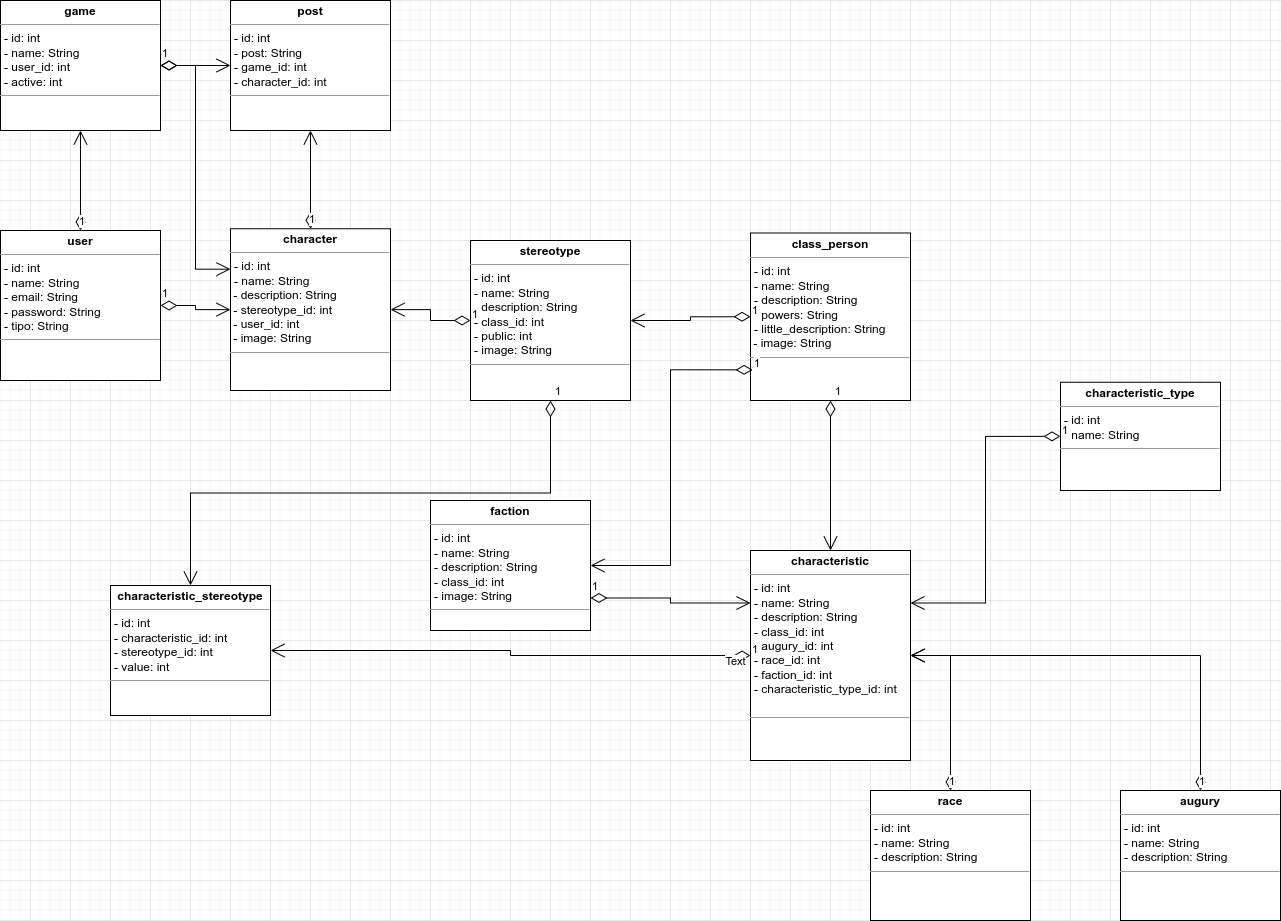

The diagram above was exported from draw.io. Its source (the exported page's mxGraphModel, read from the mxfile embedded in the PNG):
<mxGraphModel dx="1422" dy="1928" grid="1" gridSize="10" guides="1" tooltips="1" connect="1" arrows="1" fold="1" page="1" pageScale="1" pageWidth="827" pageHeight="1169" math="0" shadow="0">
  <root>
    <mxCell id="0" />
    <mxCell id="1" parent="0" />
    <mxCell id="7IOgyzA8zKL47qFC9sMS-1" value="&lt;p style=&quot;margin:0px;margin-top:4px;text-align:center;&quot;&gt;&lt;b&gt;user&lt;/b&gt;&lt;/p&gt;&lt;hr size=&quot;1&quot;&gt;&lt;p style=&quot;margin:0px;margin-left:4px;&quot;&gt;- id: int&lt;/p&gt;&lt;p style=&quot;margin:0px;margin-left:4px;&quot;&gt;- name: String&lt;/p&gt;&lt;p style=&quot;margin:0px;margin-left:4px;&quot;&gt;- email: String&lt;/p&gt;&lt;p style=&quot;margin:0px;margin-left:4px;&quot;&gt;- password: String&lt;/p&gt;&lt;p style=&quot;margin:0px;margin-left:4px;&quot;&gt;- tipo: String&lt;br&gt;&lt;/p&gt;&lt;hr size=&quot;1&quot;&gt;&lt;p style=&quot;margin:0px;margin-left:4px;&quot;&gt;&lt;br&gt;&lt;/p&gt;" style="verticalAlign=top;align=left;overflow=fill;fontSize=12;fontFamily=Helvetica;html=1;" parent="1" vertex="1">
      <mxGeometry x="10" y="-930" width="160" height="150" as="geometry" />
    </mxCell>
    <mxCell id="7IOgyzA8zKL47qFC9sMS-2" value="&lt;p style=&quot;margin:0px;margin-top:4px;text-align:center;&quot;&gt;&lt;b&gt;stereotype&lt;/b&gt;&lt;br&gt;&lt;/p&gt;&lt;hr size=&quot;1&quot;&gt;&lt;p style=&quot;margin:0px;margin-left:4px;&quot;&gt;- id: int&lt;/p&gt;&lt;p style=&quot;margin:0px;margin-left:4px;&quot;&gt;- name: String&lt;/p&gt;&lt;p style=&quot;margin:0px;margin-left:4px;&quot;&gt;- description: String&lt;/p&gt;&lt;p style=&quot;margin:0px;margin-left:4px;&quot;&gt;- class_id: int&lt;/p&gt;&lt;p style=&quot;margin:0px;margin-left:4px;&quot;&gt;- public: int&lt;/p&gt;&lt;p style=&quot;margin:0px;margin-left:4px;&quot;&gt;&lt;span style=&quot;background-color: initial;&quot;&gt;- image: String&lt;/span&gt;&lt;/p&gt;&lt;hr size=&quot;1&quot;&gt;&lt;p style=&quot;margin:0px;margin-left:4px;&quot;&gt;&lt;br&gt;&lt;/p&gt;" style="verticalAlign=top;align=left;overflow=fill;fontSize=12;fontFamily=Helvetica;html=1;" parent="1" vertex="1">
      <mxGeometry x="480" y="-920" width="160" height="160" as="geometry" />
    </mxCell>
    <mxCell id="7IOgyzA8zKL47qFC9sMS-3" value="&lt;p style=&quot;margin:0px;margin-top:4px;text-align:center;&quot;&gt;&lt;b&gt;class_person&lt;/b&gt;&lt;/p&gt;&lt;hr size=&quot;1&quot;&gt;&lt;p style=&quot;margin:0px;margin-left:4px;&quot;&gt;- id: int&lt;/p&gt;&lt;p style=&quot;margin:0px;margin-left:4px;&quot;&gt;- name: String&lt;/p&gt;&lt;p style=&quot;margin:0px;margin-left:4px;&quot;&gt;- description: String&lt;/p&gt;&lt;p style=&quot;margin:0px;margin-left:4px;&quot;&gt;- powers: String&lt;/p&gt;&lt;p style=&quot;margin:0px;margin-left:4px;&quot;&gt;- little_description: String&lt;/p&gt;&amp;nbsp;- image: String&lt;br&gt;&lt;hr size=&quot;1&quot;&gt;&lt;p style=&quot;margin:0px;margin-left:4px;&quot;&gt;&lt;br&gt;&lt;/p&gt;" style="verticalAlign=top;align=left;overflow=fill;fontSize=12;fontFamily=Helvetica;html=1;" parent="1" vertex="1">
      <mxGeometry x="760" y="-927.5" width="160" height="167.5" as="geometry" />
    </mxCell>
    <mxCell id="7IOgyzA8zKL47qFC9sMS-7" value="&lt;p style=&quot;margin:0px;margin-top:4px;text-align:center;&quot;&gt;&lt;b&gt;characteristic&lt;/b&gt;&lt;/p&gt;&lt;hr size=&quot;1&quot;&gt;&lt;p style=&quot;margin:0px;margin-left:4px;&quot;&gt;- id: int&lt;/p&gt;&lt;p style=&quot;margin:0px;margin-left:4px;&quot;&gt;- name: String&lt;/p&gt;&lt;p style=&quot;margin:0px;margin-left:4px;&quot;&gt;- description: String&lt;/p&gt;&lt;p style=&quot;margin:0px;margin-left:4px;&quot;&gt;- class_id: int&lt;/p&gt;&lt;p style=&quot;margin:0px;margin-left:4px;&quot;&gt;- augury_id: int&lt;/p&gt;&lt;p style=&quot;margin:0px;margin-left:4px;&quot;&gt;- race_id: int&lt;/p&gt;&lt;p style=&quot;margin:0px;margin-left:4px;&quot;&gt;- faction_id: int&lt;/p&gt;&lt;p style=&quot;margin:0px;margin-left:4px;&quot;&gt;- characteristic_type_id: int&lt;/p&gt;&lt;br&gt;&lt;hr size=&quot;1&quot;&gt;&lt;p style=&quot;margin:0px;margin-left:4px;&quot;&gt;&lt;br&gt;&lt;/p&gt;" style="verticalAlign=top;align=left;overflow=fill;fontSize=12;fontFamily=Helvetica;html=1;" parent="1" vertex="1">
      <mxGeometry x="760" y="-610" width="160" height="210" as="geometry" />
    </mxCell>
    <mxCell id="7IOgyzA8zKL47qFC9sMS-8" value="1" style="endArrow=open;html=1;endSize=12;startArrow=diamondThin;startSize=14;startFill=0;edgeStyle=orthogonalEdgeStyle;align=left;verticalAlign=bottom;rounded=0;entryX=1;entryY=0.5;entryDx=0;entryDy=0;exitX=0;exitY=0.5;exitDx=0;exitDy=0;" parent="1" source="7IOgyzA8zKL47qFC9sMS-3" target="7IOgyzA8zKL47qFC9sMS-2" edge="1">
      <mxGeometry x="-1" y="3" relative="1" as="geometry">
        <mxPoint x="410" y="-845" as="sourcePoint" />
        <mxPoint x="490" y="-845" as="targetPoint" />
      </mxGeometry>
    </mxCell>
    <mxCell id="7IOgyzA8zKL47qFC9sMS-10" value="&lt;p style=&quot;margin:0px;margin-top:4px;text-align:center;&quot;&gt;&lt;b&gt;characteristic_stereotype&lt;/b&gt;&lt;/p&gt;&lt;hr size=&quot;1&quot;&gt;&lt;p style=&quot;margin:0px;margin-left:4px;&quot;&gt;- id: int&lt;/p&gt;&lt;p style=&quot;margin:0px;margin-left:4px;&quot;&gt;- characteristic_id: int&lt;/p&gt;&lt;p style=&quot;margin:0px;margin-left:4px;&quot;&gt;- stereotype_id: int&lt;/p&gt;&lt;p style=&quot;margin:0px;margin-left:4px;&quot;&gt;- value: int&lt;/p&gt;&lt;hr size=&quot;1&quot;&gt;&lt;p style=&quot;margin:0px;margin-left:4px;&quot;&gt;&lt;br&gt;&lt;/p&gt;" style="verticalAlign=top;align=left;overflow=fill;fontSize=12;fontFamily=Helvetica;html=1;" parent="1" vertex="1">
      <mxGeometry x="120" y="-575" width="160" height="130" as="geometry" />
    </mxCell>
    <mxCell id="7IOgyzA8zKL47qFC9sMS-11" value="1" style="endArrow=open;html=1;endSize=12;startArrow=diamondThin;startSize=14;startFill=0;edgeStyle=orthogonalEdgeStyle;align=left;verticalAlign=bottom;rounded=0;entryX=0.5;entryY=0;entryDx=0;entryDy=0;exitX=0.5;exitY=1;exitDx=0;exitDy=0;" parent="1" source="7IOgyzA8zKL47qFC9sMS-2" target="7IOgyzA8zKL47qFC9sMS-10" edge="1">
      <mxGeometry x="-1" y="3" relative="1" as="geometry">
        <mxPoint x="850" y="-785" as="sourcePoint" />
        <mxPoint x="850" y="-730" as="targetPoint" />
      </mxGeometry>
    </mxCell>
    <mxCell id="7IOgyzA8zKL47qFC9sMS-12" value="1" style="endArrow=open;html=1;endSize=12;startArrow=diamondThin;startSize=14;startFill=0;edgeStyle=orthogonalEdgeStyle;align=left;verticalAlign=bottom;rounded=0;entryX=1;entryY=0.5;entryDx=0;entryDy=0;exitX=0;exitY=0.5;exitDx=0;exitDy=0;" parent="1" source="7IOgyzA8zKL47qFC9sMS-7" target="7IOgyzA8zKL47qFC9sMS-10" edge="1">
      <mxGeometry x="-1" y="3" relative="1" as="geometry">
        <mxPoint x="860" y="-645" as="sourcePoint" />
        <mxPoint x="860" y="-590" as="targetPoint" />
      </mxGeometry>
    </mxCell>
    <mxCell id="nrbm98S7ZmO6QfxEX_gO-1" value="Text" style="edgeLabel;html=1;align=center;verticalAlign=middle;resizable=0;points=[];" vertex="1" connectable="0" parent="7IOgyzA8zKL47qFC9sMS-12">
      <mxGeometry x="-0.934" y="5" relative="1" as="geometry">
        <mxPoint as="offset" />
      </mxGeometry>
    </mxCell>
    <mxCell id="7IOgyzA8zKL47qFC9sMS-14" value="&lt;p style=&quot;margin:0px;margin-top:4px;text-align:center;&quot;&gt;&lt;b&gt;augury&lt;/b&gt;&lt;br&gt;&lt;/p&gt;&lt;hr size=&quot;1&quot;&gt;&lt;p style=&quot;margin:0px;margin-left:4px;&quot;&gt;- id: int&lt;/p&gt;&lt;p style=&quot;margin:0px;margin-left:4px;&quot;&gt;- name: String&lt;br&gt;&lt;/p&gt;&lt;p style=&quot;margin:0px;margin-left:4px;&quot;&gt;- description: String&lt;/p&gt;&lt;hr size=&quot;1&quot;&gt;&lt;p style=&quot;margin:0px;margin-left:4px;&quot;&gt;&lt;br&gt;&lt;/p&gt;" style="verticalAlign=top;align=left;overflow=fill;fontSize=12;fontFamily=Helvetica;html=1;" parent="1" vertex="1">
      <mxGeometry x="1130" y="-370" width="160" height="130" as="geometry" />
    </mxCell>
    <mxCell id="7IOgyzA8zKL47qFC9sMS-15" value="&lt;p style=&quot;margin:0px;margin-top:4px;text-align:center;&quot;&gt;&lt;b&gt;race&lt;/b&gt;&lt;br&gt;&lt;/p&gt;&lt;hr size=&quot;1&quot;&gt;&lt;p style=&quot;margin:0px;margin-left:4px;&quot;&gt;- id: int&lt;/p&gt;&lt;p style=&quot;margin:0px;margin-left:4px;&quot;&gt;- name: String&lt;br&gt;&lt;/p&gt;&lt;p style=&quot;margin:0px;margin-left:4px;&quot;&gt;- description: String&lt;/p&gt;&lt;hr size=&quot;1&quot;&gt;&lt;p style=&quot;margin:0px;margin-left:4px;&quot;&gt;&lt;br&gt;&lt;/p&gt;" style="verticalAlign=top;align=left;overflow=fill;fontSize=12;fontFamily=Helvetica;html=1;" parent="1" vertex="1">
      <mxGeometry x="880" y="-370" width="160" height="130" as="geometry" />
    </mxCell>
    <mxCell id="7IOgyzA8zKL47qFC9sMS-19" value="1" style="endArrow=open;html=1;endSize=12;startArrow=diamondThin;startSize=14;startFill=0;edgeStyle=orthogonalEdgeStyle;align=left;verticalAlign=bottom;rounded=0;exitX=0.5;exitY=1;exitDx=0;exitDy=0;entryX=0.5;entryY=0;entryDx=0;entryDy=0;" parent="1" source="7IOgyzA8zKL47qFC9sMS-3" target="7IOgyzA8zKL47qFC9sMS-7" edge="1">
      <mxGeometry x="-1" y="3" relative="1" as="geometry">
        <mxPoint x="780" y="-340" as="sourcePoint" />
        <mxPoint x="940" y="-340" as="targetPoint" />
      </mxGeometry>
    </mxCell>
    <mxCell id="7IOgyzA8zKL47qFC9sMS-23" value="&lt;p style=&quot;margin:0px;margin-top:4px;text-align:center;&quot;&gt;&lt;b&gt;game&lt;/b&gt;&lt;/p&gt;&lt;hr size=&quot;1&quot;&gt;&lt;p style=&quot;margin:0px;margin-left:4px;&quot;&gt;- id: int&lt;/p&gt;&lt;p style=&quot;margin:0px;margin-left:4px;&quot;&gt;- name: String&lt;/p&gt;&lt;p style=&quot;margin:0px;margin-left:4px;&quot;&gt;- user_id: int&lt;/p&gt;&lt;p style=&quot;margin:0px;margin-left:4px;&quot;&gt;- active: int&lt;/p&gt;&lt;hr size=&quot;1&quot;&gt;&lt;p style=&quot;margin:0px;margin-left:4px;&quot;&gt;&lt;br&gt;&lt;/p&gt;" style="verticalAlign=top;align=left;overflow=fill;fontSize=12;fontFamily=Helvetica;html=1;" parent="1" vertex="1">
      <mxGeometry x="10" y="-1160" width="160" height="130" as="geometry" />
    </mxCell>
    <mxCell id="7IOgyzA8zKL47qFC9sMS-24" value="1" style="endArrow=open;html=1;endSize=12;startArrow=diamondThin;startSize=14;startFill=0;edgeStyle=orthogonalEdgeStyle;align=left;verticalAlign=bottom;rounded=0;entryX=0.5;entryY=1;entryDx=0;entryDy=0;exitX=0.5;exitY=0;exitDx=0;exitDy=0;" parent="1" source="7IOgyzA8zKL47qFC9sMS-1" target="7IOgyzA8zKL47qFC9sMS-23" edge="1">
      <mxGeometry x="-1" y="3" relative="1" as="geometry">
        <mxPoint x="180" y="-855" as="sourcePoint" />
        <mxPoint x="260" y="-855" as="targetPoint" />
      </mxGeometry>
    </mxCell>
    <mxCell id="7IOgyzA8zKL47qFC9sMS-25" value="&lt;p style=&quot;margin:0px;margin-top:4px;text-align:center;&quot;&gt;&lt;b&gt;post&lt;/b&gt;&lt;/p&gt;&lt;hr size=&quot;1&quot;&gt;&lt;p style=&quot;margin:0px;margin-left:4px;&quot;&gt;- id: int&lt;/p&gt;&lt;p style=&quot;margin:0px;margin-left:4px;&quot;&gt;- post: String&lt;/p&gt;&lt;p style=&quot;margin:0px;margin-left:4px;&quot;&gt;- game_id: int&lt;/p&gt;&lt;p style=&quot;margin:0px;margin-left:4px;&quot;&gt;- character_id: int&lt;/p&gt;&lt;hr size=&quot;1&quot;&gt;&lt;p style=&quot;margin:0px;margin-left:4px;&quot;&gt;&lt;br&gt;&lt;/p&gt;" style="verticalAlign=top;align=left;overflow=fill;fontSize=12;fontFamily=Helvetica;html=1;" parent="1" vertex="1">
      <mxGeometry x="240" y="-1160" width="160" height="130" as="geometry" />
    </mxCell>
    <mxCell id="7IOgyzA8zKL47qFC9sMS-26" value="1" style="endArrow=open;html=1;endSize=12;startArrow=diamondThin;startSize=14;startFill=0;edgeStyle=orthogonalEdgeStyle;align=left;verticalAlign=bottom;rounded=0;entryX=0;entryY=0.5;entryDx=0;entryDy=0;exitX=1;exitY=0.5;exitDx=0;exitDy=0;" parent="1" source="7IOgyzA8zKL47qFC9sMS-23" target="7IOgyzA8zKL47qFC9sMS-25" edge="1">
      <mxGeometry x="-1" y="3" relative="1" as="geometry">
        <mxPoint x="100" y="-920" as="sourcePoint" />
        <mxPoint x="100" y="-1020" as="targetPoint" />
      </mxGeometry>
    </mxCell>
    <mxCell id="7IOgyzA8zKL47qFC9sMS-27" value="1" style="endArrow=open;html=1;endSize=12;startArrow=diamondThin;startSize=14;startFill=0;edgeStyle=orthogonalEdgeStyle;align=left;verticalAlign=bottom;rounded=0;entryX=0.5;entryY=1;entryDx=0;entryDy=0;exitX=0.5;exitY=0;exitDx=0;exitDy=0;" parent="1" source="lJORAcyUFr7UtquLZV6v-2" target="7IOgyzA8zKL47qFC9sMS-25" edge="1">
      <mxGeometry x="-1" y="3" relative="1" as="geometry">
        <mxPoint x="470" y="-930" as="sourcePoint" />
        <mxPoint x="250" y="-1010" as="targetPoint" />
      </mxGeometry>
    </mxCell>
    <mxCell id="7IOgyzA8zKL47qFC9sMS-34" value="1" style="endArrow=open;html=1;endSize=12;startArrow=diamondThin;startSize=14;startFill=0;edgeStyle=orthogonalEdgeStyle;align=left;verticalAlign=bottom;rounded=0;entryX=1;entryY=0.5;entryDx=0;entryDy=0;exitX=0.5;exitY=0;exitDx=0;exitDy=0;" parent="1" source="7IOgyzA8zKL47qFC9sMS-14" target="7IOgyzA8zKL47qFC9sMS-7" edge="1">
      <mxGeometry x="-1" y="3" relative="1" as="geometry">
        <mxPoint x="1330" y="-780" as="sourcePoint" />
        <mxPoint x="1170" y="-697.5" as="targetPoint" />
      </mxGeometry>
    </mxCell>
    <mxCell id="7IOgyzA8zKL47qFC9sMS-35" value="1" style="endArrow=open;html=1;endSize=12;startArrow=diamondThin;startSize=14;startFill=0;edgeStyle=orthogonalEdgeStyle;align=left;verticalAlign=bottom;rounded=0;entryX=1;entryY=0.5;entryDx=0;entryDy=0;exitX=0.5;exitY=0;exitDx=0;exitDy=0;" parent="1" source="7IOgyzA8zKL47qFC9sMS-15" target="7IOgyzA8zKL47qFC9sMS-7" edge="1">
      <mxGeometry x="-1" y="3" relative="1" as="geometry">
        <mxPoint x="1100" y="-450" as="sourcePoint" />
        <mxPoint x="1090" y="-610" as="targetPoint" />
      </mxGeometry>
    </mxCell>
    <mxCell id="lJORAcyUFr7UtquLZV6v-2" value="&lt;p style=&quot;margin:0px;margin-top:4px;text-align:center;&quot;&gt;&lt;b&gt;character&lt;/b&gt;&lt;/p&gt;&lt;hr size=&quot;1&quot;&gt;&lt;p style=&quot;margin:0px;margin-left:4px;&quot;&gt;- id: int&lt;/p&gt;&lt;p style=&quot;margin:0px;margin-left:4px;&quot;&gt;- name: String&lt;/p&gt;&lt;div&gt;&amp;nbsp;- description: String&lt;/div&gt;&lt;div&gt;&amp;nbsp;- stereotype_id: int&lt;/div&gt;&lt;div&gt;&amp;nbsp;- user_id: int&lt;/div&gt;&lt;div&gt;&amp;nbsp;- image: String&lt;br&gt;&lt;/div&gt;&lt;hr size=&quot;1&quot;&gt;&lt;p style=&quot;margin:0px;margin-left:4px;&quot;&gt;&lt;br&gt;&lt;/p&gt;" style="verticalAlign=top;align=left;overflow=fill;fontSize=12;fontFamily=Helvetica;html=1;" parent="1" vertex="1">
      <mxGeometry x="240" y="-931.75" width="160" height="161.75" as="geometry" />
    </mxCell>
    <mxCell id="lJORAcyUFr7UtquLZV6v-5" value="1" style="endArrow=open;html=1;endSize=12;startArrow=diamondThin;startSize=14;startFill=0;edgeStyle=orthogonalEdgeStyle;align=left;verticalAlign=bottom;rounded=0;entryX=0;entryY=0.5;entryDx=0;entryDy=0;" parent="1" source="7IOgyzA8zKL47qFC9sMS-1" target="lJORAcyUFr7UtquLZV6v-2" edge="1">
      <mxGeometry x="-1" y="3" relative="1" as="geometry">
        <mxPoint x="620" y="-963.5" as="sourcePoint" />
        <mxPoint x="780" y="-963.5" as="targetPoint" />
      </mxGeometry>
    </mxCell>
    <mxCell id="lJORAcyUFr7UtquLZV6v-6" value="1" style="endArrow=open;html=1;endSize=12;startArrow=diamondThin;startSize=14;startFill=0;edgeStyle=orthogonalEdgeStyle;align=left;verticalAlign=bottom;rounded=0;exitX=0;exitY=0.5;exitDx=0;exitDy=0;entryX=1;entryY=0.5;entryDx=0;entryDy=0;" parent="1" source="7IOgyzA8zKL47qFC9sMS-2" target="lJORAcyUFr7UtquLZV6v-2" edge="1">
      <mxGeometry x="-1" y="3" relative="1" as="geometry">
        <mxPoint x="740" y="-1013.5" as="sourcePoint" />
        <mxPoint x="900" y="-1013.5" as="targetPoint" />
      </mxGeometry>
    </mxCell>
    <mxCell id="O_4rQPafS0CcEwx6G8YS-2" value="1" style="endArrow=open;html=1;endSize=12;startArrow=diamondThin;startSize=14;startFill=0;edgeStyle=orthogonalEdgeStyle;align=left;verticalAlign=bottom;rounded=0;entryX=0;entryY=0.25;entryDx=0;entryDy=0;" parent="1" source="7IOgyzA8zKL47qFC9sMS-23" target="lJORAcyUFr7UtquLZV6v-2" edge="1">
      <mxGeometry x="-1" y="3" relative="1" as="geometry">
        <mxPoint x="560" y="-1033.5" as="sourcePoint" />
        <mxPoint x="720" y="-1033.5" as="targetPoint" />
      </mxGeometry>
    </mxCell>
    <mxCell id="jeo2QtgFu1Bpyeq0Fy2H-1" value="&lt;p style=&quot;margin:0px;margin-top:4px;text-align:center;&quot;&gt;&lt;b&gt;characteristic_type&lt;/b&gt;&lt;br&gt;&lt;/p&gt;&lt;hr size=&quot;1&quot;&gt;&lt;p style=&quot;margin:0px;margin-left:4px;&quot;&gt;- id: int&lt;/p&gt;&lt;p style=&quot;margin:0px;margin-left:4px;&quot;&gt;- name: String&lt;br&gt;&lt;/p&gt;&lt;hr size=&quot;1&quot;&gt;&lt;p style=&quot;margin:0px;margin-left:4px;&quot;&gt;&lt;br&gt;&lt;/p&gt;" style="verticalAlign=top;align=left;overflow=fill;fontSize=12;fontFamily=Helvetica;html=1;" parent="1" vertex="1">
      <mxGeometry x="1070" y="-778.25" width="160" height="108.25" as="geometry" />
    </mxCell>
    <mxCell id="jeo2QtgFu1Bpyeq0Fy2H-2" value="1" style="endArrow=open;html=1;endSize=12;startArrow=diamondThin;startSize=14;startFill=0;edgeStyle=orthogonalEdgeStyle;align=left;verticalAlign=bottom;rounded=0;exitX=0;exitY=0.5;exitDx=0;exitDy=0;entryX=1;entryY=0.25;entryDx=0;entryDy=0;" parent="1" source="jeo2QtgFu1Bpyeq0Fy2H-1" target="7IOgyzA8zKL47qFC9sMS-7" edge="1">
      <mxGeometry x="-1" y="3" relative="1" as="geometry">
        <mxPoint x="1160" y="-950" as="sourcePoint" />
        <mxPoint x="1320" y="-950" as="targetPoint" />
      </mxGeometry>
    </mxCell>
    <mxCell id="nqmwwfJGxDAjtQ6tKFRx-1" value="&lt;p style=&quot;margin:0px;margin-top:4px;text-align:center;&quot;&gt;&lt;b&gt;faction&lt;/b&gt;&lt;br&gt;&lt;/p&gt;&lt;hr size=&quot;1&quot;&gt;&lt;p style=&quot;margin:0px;margin-left:4px;&quot;&gt;- id: int&lt;/p&gt;&lt;p style=&quot;margin:0px;margin-left:4px;&quot;&gt;- name: String&lt;br&gt;&lt;/p&gt;&lt;p style=&quot;margin:0px;margin-left:4px;&quot;&gt;- description: String&lt;/p&gt;&lt;p style=&quot;margin:0px;margin-left:4px;&quot;&gt;- class_id: int&lt;/p&gt;&lt;p style=&quot;margin:0px;margin-left:4px;&quot;&gt;- image: String&lt;br&gt;&lt;/p&gt;&lt;p style=&quot;margin:0px;margin-left:4px;&quot;&gt;&lt;/p&gt;&lt;hr size=&quot;1&quot;&gt;&lt;p style=&quot;margin:0px;margin-left:4px;&quot;&gt;&lt;br&gt;&lt;/p&gt;" style="verticalAlign=top;align=left;overflow=fill;fontSize=12;fontFamily=Helvetica;html=1;" parent="1" vertex="1">
      <mxGeometry x="440" y="-660" width="160" height="130" as="geometry" />
    </mxCell>
    <mxCell id="nqmwwfJGxDAjtQ6tKFRx-2" value="1" style="endArrow=open;html=1;endSize=12;startArrow=diamondThin;startSize=14;startFill=0;edgeStyle=orthogonalEdgeStyle;align=left;verticalAlign=bottom;rounded=0;entryX=1;entryY=0.5;entryDx=0;entryDy=0;exitX=0.013;exitY=0.817;exitDx=0;exitDy=0;exitPerimeter=0;" parent="1" source="7IOgyzA8zKL47qFC9sMS-3" target="nqmwwfJGxDAjtQ6tKFRx-1" edge="1">
      <mxGeometry x="-1" y="3" relative="1" as="geometry">
        <mxPoint x="770" y="-817" as="sourcePoint" />
        <mxPoint x="650" y="-817" as="targetPoint" />
      </mxGeometry>
    </mxCell>
    <mxCell id="nqmwwfJGxDAjtQ6tKFRx-3" value="1" style="endArrow=open;html=1;endSize=12;startArrow=diamondThin;startSize=14;startFill=0;edgeStyle=orthogonalEdgeStyle;align=left;verticalAlign=bottom;rounded=0;entryX=0;entryY=0.25;entryDx=0;entryDy=0;exitX=1;exitY=0.75;exitDx=0;exitDy=0;" parent="1" source="nqmwwfJGxDAjtQ6tKFRx-1" target="7IOgyzA8zKL47qFC9sMS-7" edge="1">
      <mxGeometry x="-1" y="3" relative="1" as="geometry">
        <mxPoint x="780" y="-835" as="sourcePoint" />
        <mxPoint x="660" y="-835" as="targetPoint" />
      </mxGeometry>
    </mxCell>
  </root>
</mxGraphModel>